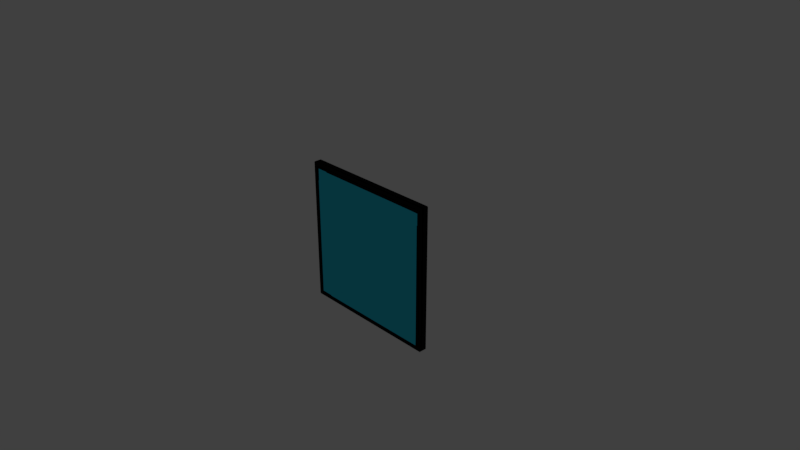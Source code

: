 # Source: BasicWidescreen.blend  (saved by Blender 2.79.0; exported with 4.5.12 LTS)
import bpy
from mathutils import Matrix  # noqa: F401  (used for matrix-valued properties, if any)

bpy.ops.wm.read_factory_settings(use_empty=True)
scene = bpy.context.scene
scene.name = 'Scene'

# ---- collections
col_collection_1 = bpy.data.collections.new('Collection 1'); scene.collection.children.link(col_collection_1)

# ---- materials (node trees are filled in below, after node groups)
mat_material_001 = bpy.data.materials.new('Material.001')
mat_material_001.alpha_threshold = 0.0
mat_material_001.use_transparent_shadow = False
mat_material_001.diffuse_color = (0.004052, 0.004052, 0.004052, 1.0)
mat_material_001.roughness = 0.5
mat_material_002 = bpy.data.materials.new('Material.002')
mat_material_002.alpha_threshold = 0.0
mat_material_002.use_transparent_shadow = False
mat_material_002.diffuse_color = (0.03474, 0.6676, 0.8982, 1.0)
mat_material_002.roughness = 0.5

# ---- material node trees

# ---- world
world_world = bpy.data.worlds.new('World'); scene.world = world_world
world_world.color = (0.05088, 0.05088, 0.05088)
world_world.use_sun_shadow = False
world_world.sun_shadow_jitter_overblur = 0.0
world_world.cycles.sampling_method = 'MANUAL'

# ---- cameras
cam_camera = bpy.data.cameras.new('Camera')
cam_camera.clip_end = 100.0
cam_camera.lens = 35.0
cam_camera.sensor_width = 32.0
cam_camera.sensor_height = 18.0
cam_camera.ortho_scale = 7.314
cam_camera.dof.focus_distance = 0.0
cam_camera.dof.aperture_fstop = 128.0

# ---- lights
light_lamp = bpy.data.lights.new('Lamp', 'POINT')
light_lamp.transmission_factor = 0.0
light_lamp.cutoff_distance = 30.0
light_lamp.energy = 100.0
light_lamp.shadow_buffer_clip_start = 1.001
light_lamp.shadow_soft_size = 0.1
light_lamp.shadow_maximum_resolution = 0.006
light_lamp.use_absolute_resolution = True

# ---- meshes
me_cube_001 = bpy.data.meshes.new('Cube.001')
me_cube_001.from_pydata([(-1.0, -1.0, -1.0), (-1.0, -1.0, 1.0), (-1.0, 1.0, -1.0), (-1.0, 1.0, 1.0), (1.0, -1.0, -1.0), (1.0, -1.0, 1.0), (1.0, 1.0, -1.0), (1.0, 1.0, 1.0), (-1.0, -1.0, -0.8182), (-1.0, -1.0, -0.6364), (-1.0, -1.0, -0.4545), (-1.0, -1.0, -0.2727), (-1.0, -1.0, -0.09091), (-1.0, -1.0, 0.09091), (-1.0, -1.0, 0.2727), (-1.0, -1.0, 0.4545), (-1.0, -1.0, 0.6364), (-1.0, -1.0, 0.8182), (1.0, -1.0, 0.8182), (1.0, -1.0, 0.6364), (1.0, -1.0, 0.4545), (1.0, -1.0, 0.2727), (1.0, -1.0, 0.09091), (1.0, -1.0, -0.09091), (1.0, -1.0, -0.2727), (1.0, -1.0, -0.4545), (1.0, -1.0, -0.6364), (1.0, -1.0, -0.8182), (-0.8182, -1.0, -1.0), (-0.6364, -1.0, -1.0), (-0.4545, -1.0, -1.0), (-0.2727, -1.0, -1.0), (-0.09091, -1.0, -1.0), (0.09091, -1.0, -1.0), (0.2727, -1.0, -1.0), (0.4545, -1.0, -1.0), (0.6364, -1.0, -1.0), (0.8182, -1.0, -1.0), (0.8182, -1.0, 1.0), (0.6364, -1.0, 1.0), (0.4545, -1.0, 1.0), (0.2727, -1.0, 1.0), (0.09091, -1.0, 1.0), (-0.09091, -1.0, 1.0), (-0.2727, -1.0, 1.0), (-0.4545, -1.0, 1.0), (-0.6364, -1.0, 1.0), (-0.8182, -1.0, 1.0), (0.9333, -1.212, -0.9275), (0.7679, -1.212, -0.9554), (0.5514, -1.212, -0.9554), (0.3349, -1.212, -0.9554), (0.1184, -1.212, -0.9554), (-0.09812, -1.212, -0.9554), (-0.3146, -1.212, -0.9554), (-0.5311, -1.212, -0.9554), (-0.7476, -1.212, -0.9554), (-0.9131, -1.212, -0.9275), (0.9611, -1.212, -0.7613), (0.6364, -1.0, -0.6364), (0.4545, -1.0, -0.6364), (0.2727, -1.0, -0.6364), (0.09091, -1.0, -0.6364), (-0.09091, -1.0, -0.6364), (-0.2727, -1.0, -0.6364), (-0.4545, -1.0, -0.6364), (-0.6364, -1.0, -0.6364), (-0.9409, -1.212, -0.7613), (0.9611, -1.212, -0.5438), (0.6364, -1.0, -0.4545), (0.4545, -1.0, -0.4545), (0.2727, -1.0, -0.4545), (0.09091, -1.0, -0.4545), (-0.09091, -1.0, -0.4545), (-0.2727, -1.0, -0.4545), (-0.4545, -1.0, -0.4545), (-0.6364, -1.0, -0.4545), (-0.9409, -1.212, -0.5438), (0.9611, -1.212, -0.3263), (0.6364, -1.0, -0.2727), (0.4545, -1.0, -0.2727), (0.2727, -1.0, -0.2727), (0.09091, -1.0, -0.2727), (-0.09091, -1.0, -0.2727), (-0.2727, -1.0, -0.2727), (-0.4545, -1.0, -0.2727), (-0.6364, -1.0, -0.2727), (-0.9409, -1.212, -0.3263), (0.9611, -1.212, -0.1088), (0.6364, -1.0, -0.09091), (0.4545, -1.0, -0.09091), (0.2727, -1.0, -0.09091), (0.09091, -1.0, -0.09091), (-0.09091, -1.0, -0.09091), (-0.2727, -1.0, -0.09091), (-0.4545, -1.0, -0.09091), (-0.6364, -1.0, -0.09091), (-0.9409, -1.212, -0.1088), (0.9611, -1.212, 0.1088), (0.6364, -1.0, 0.09091), (0.4545, -1.0, 0.09091), (0.2727, -1.0, 0.09091), (0.09091, -1.0, 0.09091), (-0.09091, -1.0, 0.09091), (-0.2727, -1.0, 0.09091), (-0.4545, -1.0, 0.09091), (-0.6364, -1.0, 0.09091), (-0.9409, -1.212, 0.1088), (0.9611, -1.212, 0.3263), (0.6364, -1.0, 0.2727), (0.4545, -1.0, 0.2727), (0.2727, -1.0, 0.2727), (0.09091, -1.0, 0.2727), (-0.09091, -1.0, 0.2727), (-0.2727, -1.0, 0.2727), (-0.4545, -1.0, 0.2727), (-0.6364, -1.0, 0.2727), (-0.9409, -1.212, 0.3263), (0.9611, -1.212, 0.5438), (0.6364, -1.0, 0.4545), (0.4545, -1.0, 0.4545), (0.2727, -1.0, 0.4545), (0.09091, -1.0, 0.4545), (-0.09091, -1.0, 0.4545), (-0.2727, -1.0, 0.4545), (-0.4545, -1.0, 0.4545), (-0.6364, -1.0, 0.4545), (-0.9409, -1.212, 0.5438), (0.9611, -1.212, 0.7613), (0.6364, -1.0, 0.6364), (0.4545, -1.0, 0.6364), (0.2727, -1.0, 0.6364), (0.09091, -1.0, 0.6364), (-0.09091, -1.0, 0.6364), (-0.2727, -1.0, 0.6364), (-0.4545, -1.0, 0.6364), (-0.6364, -1.0, 0.6364), (-0.9409, -1.212, 0.7613), (0.9333, -1.212, 0.9275), (0.7679, -1.212, 0.9554), (0.5514, -1.212, 0.9554), (0.3349, -1.212, 0.9554), (0.1184, -1.212, 0.9554), (-0.09812, -1.212, 0.9554), (-0.3146, -1.212, 0.9554), (-0.5311, -1.212, 0.9554), (-0.7476, -1.212, 0.9554), (-0.9131, -1.212, 0.9275), (0.8182, -1.0, -0.8182), (0.6364, -1.0, -0.8182), (0.4545, -1.0, -0.8182), (0.2727, -1.0, -0.8182), (0.09091, -1.0, -0.8182), (-0.09091, -1.0, -0.8182), (-0.2727, -1.0, -0.8182), (-0.4545, -1.0, -0.8182), (-0.6364, -1.0, -0.8182), (-0.9641, -1.212, -0.9788), (0.8182, -1.0, 0.8182), (0.6364, -1.0, 0.8182), (0.4545, -1.0, 0.8182), (0.2727, -1.0, 0.8182), (0.09091, -1.0, 0.8182), (-0.09091, -1.0, 0.8182), (-0.2727, -1.0, 0.8182), (-0.4545, -1.0, 0.8182), (-0.6364, -1.0, 0.8182), (-0.9641, -1.212, 0.9788), (0.8182, -1.0, -0.6364), (-0.9641, -1.212, -0.7613), (0.8182, -1.0, -0.4545), (-0.9641, -1.212, -0.5438), (0.8182, -1.0, -0.2727), (-0.9641, -1.212, -0.3263), (0.8182, -1.0, -0.09091), (-0.9641, -1.212, -0.1088), (0.8182, -1.0, 0.09091), (-0.9641, -1.212, 0.1088), (0.8182, -1.0, 0.2727), (-0.9641, -1.212, 0.3263), (0.8182, -1.0, 0.4545), (-0.9641, -1.212, 0.5438), (0.8182, -1.0, 0.6364), (-0.9641, -1.212, 0.7613), (0.9611, -1.212, -0.9554), (0.7679, -1.212, -0.9275), (0.5514, -1.212, -0.9275), (0.3349, -1.212, -0.9275), (0.1184, -1.212, -0.9275), (-0.09812, -1.212, -0.9275), (-0.3146, -1.212, -0.9275), (-0.5311, -1.212, -0.9275), (-0.7476, -1.212, -0.9275), (-0.9409, -1.212, -0.9554), (0.9611, -1.212, 0.9554), (0.7679, -1.212, 0.9275), (0.5514, -1.212, 0.9275), (0.3349, -1.212, 0.9275), (0.1184, -1.212, 0.9275), (-0.09812, -1.212, 0.9275), (-0.3146, -1.212, 0.9275), (-0.5311, -1.212, 0.9275), (-0.7476, -1.212, 0.9275), (-0.9409, -1.212, 0.9554), (0.9333, -1.212, -0.7613), (-0.9131, -1.212, -0.7613), (0.9333, -1.212, -0.5438), (-0.9131, -1.212, -0.5438), (0.9333, -1.212, -0.3263), (-0.9131, -1.212, -0.3263), (0.9333, -1.212, -0.1088), (-0.9131, -1.212, -0.1088), (0.9333, -1.212, 0.1088), (-0.9131, -1.212, 0.1088), (0.9333, -1.212, 0.3263), (-0.9131, -1.212, 0.3263), (0.9333, -1.212, 0.5438), (-0.9131, -1.212, 0.5438), (0.9333, -1.212, 0.7613), (-0.9131, -1.212, 0.7613), (0.9611, -0.2845, -0.9554), (0.7679, -0.2845, -0.9554), (0.5514, -0.2845, -0.9554), (0.3349, -0.2845, -0.9554), (0.1184, -0.2845, -0.9554), (-0.09812, -0.2845, -0.9554), (-0.3146, -0.2845, -0.9554), (-0.5311, -0.2845, -0.9554), (-0.7476, -0.2845, -0.9554), (-0.9409, -0.2845, -0.9554), (0.9611, -0.2845, 0.9554), (0.7679, -0.2845, 0.9554), (0.5514, -0.2845, 0.9554), (0.3349, -0.2845, 0.9554), (0.1184, -0.2845, 0.9554), (-0.09812, -0.2845, 0.9554), (-0.3146, -0.2845, 0.9554), (-0.5311, -0.2845, 0.9554), (-0.7476, -0.2845, 0.9554), (-0.9409, -0.2845, 0.9554), (0.9611, -0.2845, -0.7613), (-0.9409, -0.2845, -0.7613), (0.9611, -0.2845, -0.5438), (-0.9409, -0.2845, -0.5438), (0.9611, -0.2845, -0.3263), (-0.9409, -0.2845, -0.3263), (0.9611, -0.2845, -0.1088), (-0.9409, -0.2845, -0.1088), (0.9611, -0.2845, 0.1088), (-0.9409, -0.2845, 0.1088), (0.9611, -0.2845, 0.3263), (-0.9409, -0.2845, 0.3263), (0.9611, -0.2845, 0.5438), (-0.9409, -0.2845, 0.5438), (0.9611, -0.2845, 0.7613), (-0.9409, -0.2845, 0.7613), (0.9333, -0.2845, -0.9275), (0.7679, -0.2845, -0.9275), (0.5514, -0.2845, -0.9275), (0.3349, -0.2845, -0.9275), (0.1184, -0.2845, -0.9275), (-0.09812, -0.2845, -0.9275), (-0.3146, -0.2845, -0.9275), (-0.5311, -0.2845, -0.9275), (-0.7476, -0.2845, -0.9275), (-0.9131, -0.2845, -0.9275), (0.9333, -0.2845, 0.9275), (0.7679, -0.2845, 0.9275), (0.5514, -0.2845, 0.9275), (0.3349, -0.2845, 0.9275), (0.1184, -0.2845, 0.9275), (-0.09812, -0.2845, 0.9275), (-0.3146, -0.2845, 0.9275), (-0.5311, -0.2845, 0.9275), (-0.7476, -0.2845, 0.9275), (-0.9131, -0.2845, 0.9275), (0.9333, -0.2845, -0.7613), (-0.9131, -0.2845, -0.7613), (0.9333, -0.2845, -0.5438), (-0.9131, -0.2845, -0.5438), (0.9333, -0.2845, -0.3263), (-0.9131, -0.2845, -0.3263), (0.9333, -0.2845, -0.1088), (-0.9131, -0.2845, -0.1088), (0.9333, -0.2845, 0.1088), (-0.9131, -0.2845, 0.1088), (0.9333, -0.2845, 0.3263), (-0.9131, -0.2845, 0.3263), (0.9333, -0.2845, 0.5438), (-0.9131, -0.2845, 0.5438), (0.9333, -0.2845, 0.7613), (-0.9131, -0.2845, 0.7613)], [], [(0, 8, 9, 10, 11, 12, 13, 14, 15, 16, 17, 1, 3, 2), (2, 3, 7, 6), (6, 7, 5, 18, 19, 20, 21, 22, 23, 24, 25, 26, 27, 4), (167, 47, 1, 17), (2, 6, 4, 37, 36, 35, 34, 33, 32, 31, 30, 29, 28, 0), (7, 3, 1, 47, 46, 45, 44, 43, 42, 41, 40, 39, 38, 5), (28, 157, 8, 0), (157, 169, 9, 8), (169, 171, 10, 9), (171, 173, 11, 10), (173, 175, 12, 11), (175, 177, 13, 12), (177, 179, 14, 13), (179, 181, 15, 14), (181, 183, 16, 15), (183, 167, 17, 16), (4, 27, 148, 37), (37, 148, 149, 36), (36, 149, 150, 35), (35, 150, 151, 34), (34, 151, 152, 33), (33, 152, 153, 32), (32, 153, 154, 31), (31, 154, 155, 30), (30, 155, 156, 29), (29, 156, 157, 28), (27, 26, 168, 148), (48, 204, 59, 185), (185, 59, 60, 186), (186, 60, 61, 187), (187, 61, 62, 188), (188, 62, 63, 189), (189, 63, 64, 190), (190, 64, 65, 191), (191, 65, 66, 192), (192, 66, 205, 57), (26, 25, 170, 168), (204, 206, 69, 59), (59, 69, 70, 60), (60, 70, 71, 61), (61, 71, 72, 62), (62, 72, 73, 63), (63, 73, 74, 64), (64, 74, 75, 65), (65, 75, 76, 66), (66, 76, 207, 205), (25, 24, 172, 170), (206, 208, 79, 69), (69, 79, 80, 70), (70, 80, 81, 71), (71, 81, 82, 72), (72, 82, 83, 73), (73, 83, 84, 74), (74, 84, 85, 75), (75, 85, 86, 76), (76, 86, 209, 207), (24, 23, 174, 172), (208, 210, 89, 79), (79, 89, 90, 80), (80, 90, 91, 81), (81, 91, 92, 82), (82, 92, 93, 83), (83, 93, 94, 84), (84, 94, 95, 85), (85, 95, 96, 86), (86, 96, 211, 209), (23, 22, 176, 174), (210, 212, 99, 89), (89, 99, 100, 90), (90, 100, 101, 91), (91, 101, 102, 92), (92, 102, 103, 93), (93, 103, 104, 94), (94, 104, 105, 95), (95, 105, 106, 96), (96, 106, 213, 211), (22, 21, 178, 176), (212, 214, 109, 99), (99, 109, 110, 100), (100, 110, 111, 101), (101, 111, 112, 102), (102, 112, 113, 103), (103, 113, 114, 104), (104, 114, 115, 105), (105, 115, 116, 106), (106, 116, 215, 213), (21, 20, 180, 178), (214, 216, 119, 109), (109, 119, 120, 110), (110, 120, 121, 111), (111, 121, 122, 112), (112, 122, 123, 113), (113, 123, 124, 114), (114, 124, 125, 115), (115, 125, 126, 116), (116, 126, 217, 215), (20, 19, 182, 180), (216, 218, 129, 119), (119, 129, 130, 120), (120, 130, 131, 121), (121, 131, 132, 122), (122, 132, 133, 123), (123, 133, 134, 124), (124, 134, 135, 125), (125, 135, 136, 126), (126, 136, 219, 217), (19, 18, 158, 182), (218, 138, 195, 129), (129, 195, 196, 130), (130, 196, 197, 131), (131, 197, 198, 132), (132, 198, 199, 133), (133, 199, 200, 134), (134, 200, 201, 135), (135, 201, 202, 136), (136, 202, 147, 219), (18, 5, 38, 158), (158, 38, 39, 159), (159, 39, 40, 160), (160, 40, 41, 161), (161, 41, 42, 162), (162, 42, 43, 163), (163, 43, 44, 164), (164, 44, 45, 165), (165, 45, 46, 166), (166, 46, 47, 167), (184, 49, 149, 148), (49, 50, 150, 149), (50, 51, 151, 150), (51, 52, 152, 151), (52, 53, 153, 152), (53, 54, 154, 153), (54, 55, 155, 154), (55, 56, 156, 155), (56, 193, 157, 156), (139, 194, 158, 159), (140, 139, 159, 160), (141, 140, 160, 161), (142, 141, 161, 162), (143, 142, 162, 163), (144, 143, 163, 164), (145, 144, 164, 165), (146, 145, 165, 166), (203, 146, 166, 167), (58, 184, 148, 168), (193, 67, 169, 157), (68, 58, 168, 170), (67, 77, 171, 169), (78, 68, 170, 172), (77, 87, 173, 171), (88, 78, 172, 174), (87, 97, 175, 173), (98, 88, 174, 176), (97, 107, 177, 175), (108, 98, 176, 178), (107, 117, 179, 177), (118, 108, 178, 180), (117, 127, 181, 179), (128, 118, 180, 182), (127, 137, 183, 181), (194, 128, 182, 158), (137, 203, 167, 183), (204, 48, 256, 276), (140, 141, 233, 232), (147, 202, 274, 275), (139, 140, 232, 231), (202, 201, 273, 274), (194, 139, 231, 230), (203, 137, 255, 239), (201, 200, 272, 273), (193, 56, 228, 229), (128, 194, 230, 254), (200, 199, 271, 272), (56, 55, 227, 228), (137, 127, 253, 255), (199, 198, 270, 271), (55, 54, 226, 227), (118, 128, 254, 252), (198, 197, 269, 270), (54, 53, 225, 226), (127, 117, 251, 253), (197, 196, 268, 269), (53, 52, 224, 225), (108, 118, 252, 250), (196, 195, 267, 268), (52, 51, 223, 224), (117, 107, 249, 251), (195, 138, 266, 267), (219, 147, 275, 291), (51, 50, 222, 223), (98, 108, 250, 248), (192, 57, 265, 264), (138, 218, 290, 266), (50, 49, 221, 222), (107, 97, 247, 249), (191, 192, 264, 263), (217, 219, 291, 289), (49, 184, 220, 221), (256, 257, 221, 220), (257, 258, 222, 221), (258, 259, 223, 222), (259, 260, 224, 223), (260, 261, 225, 224), (261, 262, 226, 225), (262, 263, 227, 226), (263, 264, 228, 227), (264, 265, 229, 228), (267, 266, 230, 231), (268, 267, 231, 232), (269, 268, 232, 233), (270, 269, 233, 234), (271, 270, 234, 235), (272, 271, 235, 236), (273, 272, 236, 237), (274, 273, 237, 238), (275, 274, 238, 239), (276, 256, 220, 240), (265, 277, 241, 229), (278, 276, 240, 242), (277, 279, 243, 241), (280, 278, 242, 244), (279, 281, 245, 243), (282, 280, 244, 246), (281, 283, 247, 245), (284, 282, 246, 248), (283, 285, 249, 247), (286, 284, 248, 250), (285, 287, 251, 249), (288, 286, 250, 252), (287, 289, 253, 251), (290, 288, 252, 254), (289, 291, 255, 253), (266, 290, 254, 230), (291, 275, 239, 255), (141, 142, 234, 233), (57, 205, 277, 265), (142, 143, 235, 234), (206, 204, 276, 278), (143, 144, 236, 235), (205, 207, 279, 277), (144, 145, 237, 236), (208, 206, 278, 280), (145, 146, 238, 237), (207, 209, 281, 279), (146, 203, 239, 238), (210, 208, 280, 282), (184, 58, 240, 220), (209, 211, 283, 281), (67, 193, 229, 241), (212, 210, 282, 284), (48, 185, 257, 256), (58, 68, 242, 240), (211, 213, 285, 283), (185, 186, 258, 257), (77, 67, 241, 243), (214, 212, 284, 286), (186, 187, 259, 258), (68, 78, 244, 242), (213, 215, 287, 285), (187, 188, 260, 259), (87, 77, 243, 245), (216, 214, 286, 288), (188, 189, 261, 260), (78, 88, 246, 244), (215, 217, 289, 287), (189, 190, 262, 261), (97, 87, 245, 247), (218, 216, 288, 290), (190, 191, 263, 262), (88, 98, 248, 246)])
me_cube_001.polygons.foreach_set('use_smooth', [True] * 270)
me_cube_001.polygons.foreach_set('material_index', [0, 0, 0, 0, 0, 0, 0, 0, 0, 0, 0, 0, 0, 0, 0, 0, 0, 0, 0, 0, 0, 0, 0, 0, 0, 0, 0, 1, 1, 1, 1, 1, 1, 1, 1, 1, 0, 1, 1, 1, 1, 1, 1, 1, 1, 1, 0, 1, 1, 1, 1, 1, 1, 1, 1, 1, 0, 1, 1, 1, 1, 1, 1, 1, 1, 1, 0, 1, 1, 1, 1, 1, 1, 1, 1, 1, 0, 1, 1, 1, 1, 1, 1, 1, 1, 1, 0, 1, 1, 1, 1, 1, 1, 1, 1, 1, 0, 1, 1, 1, 1, 1, 1, 1, 1, 1, 0, 1, 1, 1, 1, 1, 1, 1, 1, 1, 0, 0, 0, 0, 0, 0, 0, 0, 0, 0, 0, 0, 0, 0, 0, 0, 0, 0, 0, 0, 0, 0, 0, 0, 0, 0, 0, 0, 0, 0, 0, 0, 0, 0, 0, 0, 0, 0, 0, 0, 0, 0, 0, 0, 0, 0, 0, 0, 0, 0, 0, 0, 0, 0, 0, 0, 0, 0, 0, 0, 0, 0, 0, 0, 0, 0, 0, 0, 0, 0, 0, 0, 0, 0, 0, 0, 0, 0, 0, 0, 0, 0, 0, 0, 0, 0, 0, 0, 0, 0, 0, 0, 0, 0, 0, 0, 0, 0, 0, 0, 0, 0, 0, 0, 0, 0, 0, 0, 0, 0, 0, 0, 0, 0, 0, 0, 0, 0, 0, 0, 0, 0, 0, 0, 0, 0, 0, 0, 0, 0, 0, 0, 0, 0, 0, 0, 0, 0, 0, 0, 0, 0, 0, 0, 0, 0, 0, 0, 0, 0, 0, 0, 0, 0])
me_cube_001.materials.append(mat_material_001)
me_cube_001.materials.append(mat_material_002)
me_cube_001.use_remesh_preserve_volume = False
me_cube_001.use_remesh_preserve_attributes = False
me_cube_001.use_mirror_vertex_groups = False
me_cube_001.update()

# ---- objects
ob_cube = bpy.data.objects.new('Cube', me_cube_001)
ob_lamp = bpy.data.objects.new('Lamp', light_lamp)
ob_camera = bpy.data.objects.new('Camera', cam_camera)

# ---- transforms, parenting, visibility, modifiers, constraints
ob_cube.location = (0.0, 0.0, 0.0)
ob_cube.scale = (1.0, 0.04901, 1.0)
ob_cube.lineart.crease_threshold = 0.0
_m = ob_cube.modifiers.new('Bevel', 'BEVEL')
_m.width = 0.106
_m.width_pct = 0.106
_m.spread = 0.0
ob_lamp.location = (4.076, 1.005, 5.904)
ob_lamp.rotation_euler = (0.6503, 0.05522, 1.866)
ob_lamp.lock_rotations_4d = False
ob_lamp.empty_display_type = 'ARROWS'
ob_lamp.color = (0.0, 0.0, 0.0, 0.0)
ob_lamp.lineart.crease_threshold = 0.0
ob_camera.location = (7.481, -6.508, 5.344)
ob_camera.rotation_euler = (1.109, 0.0, 0.8149)
ob_camera.lock_rotations_4d = False
ob_camera.empty_display_type = 'ARROWS'
ob_camera.color = (0.0, 0.0, 0.0, 0.0)
ob_camera.display_type = 'WIRE'
ob_camera.lineart.crease_threshold = 0.0

# ---- collection membership
col_collection_1.objects.link(ob_cube)
col_collection_1.objects.link(ob_lamp)
col_collection_1.objects.link(ob_camera)

# ---- scene / render settings (as saved in the file)
scene.camera = ob_camera
scene.frame_start = 1; scene.frame_end = 250; scene.frame_set(1)
scene.render.engine = 'BLENDER_EEVEE_NEXT'
scene.render.resolution_percentage = 50
scene.render.dither_intensity = 0.0
scene.cycles.use_denoising = False
scene.cycles.samples = 128
scene.cycles.sampling_pattern = 'TABULATED_SOBOL'
scene.cycles.use_adaptive_sampling = False
scene.cycles.use_light_tree = False
scene.cycles.blur_glossy = 0.0
scene.cycles.sample_clamp_indirect = 0.0
scene.view_settings.view_transform = 'Standard'
bpy.context.view_layer.update()
